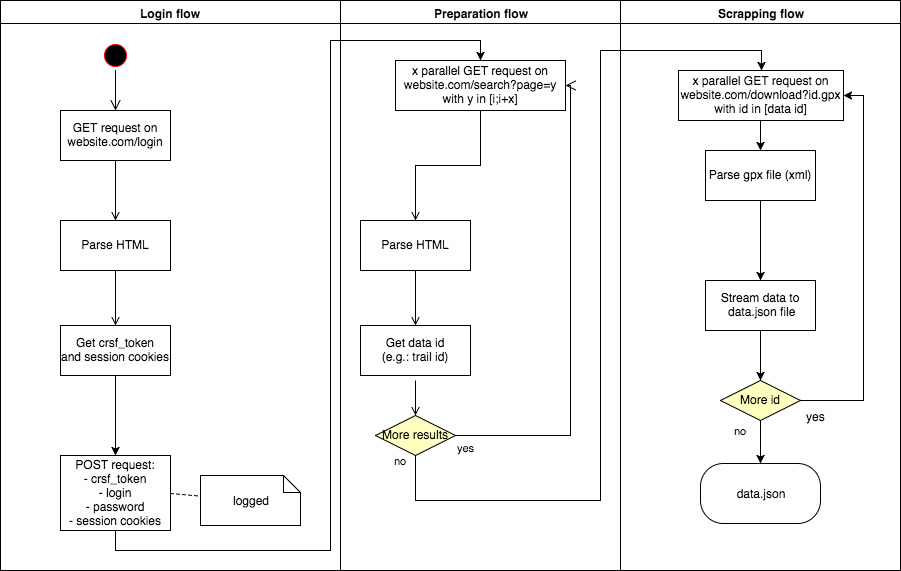

The diagram above was exported from draw.io. Its source (the exported page's mxGraphModel, read from the mxfile embedded in the PNG):
<mxGraphModel dx="1681" dy="481" grid="1" gridSize="10" guides="1" tooltips="1" connect="1" arrows="1" fold="1" page="1" pageScale="1" pageWidth="1169" pageHeight="826" background="#ffffff" math="0" shadow="0">
  <root>
    <mxCell id="0" />
    <mxCell id="1" parent="0" />
    <mxCell id="2" value="Login flow" style="swimlane;whiteSpace=wrap" parent="1" vertex="1">
      <mxGeometry x="-40" y="20" width="340" height="570" as="geometry" />
    </mxCell>
    <mxCell id="5" value="" style="ellipse;shape=startState;fillColor=#000000;strokeColor=#ff0000;" parent="2" vertex="1">
      <mxGeometry x="100" y="40" width="30" height="30" as="geometry" />
    </mxCell>
    <mxCell id="6" value="" style="edgeStyle=elbowEdgeStyle;elbow=horizontal;verticalAlign=bottom;endArrow=open;endSize=8;strokeColor=#000000;endFill=1;rounded=0" parent="2" source="5" target="7" edge="1">
      <mxGeometry x="100" y="40" as="geometry">
        <mxPoint x="115" y="110" as="targetPoint" />
      </mxGeometry>
    </mxCell>
    <mxCell id="7" value="GET request on&#10;website.com/login" style="strokeColor=#000000;" parent="2" vertex="1">
      <mxGeometry x="60" y="110" width="110" height="50" as="geometry" />
    </mxCell>
    <mxCell id="8" value="Parse HTML" style="strokeColor=#000000;" parent="2" vertex="1">
      <mxGeometry x="60" y="220" width="110" height="50" as="geometry" />
    </mxCell>
    <mxCell id="9" value="" style="endArrow=open;strokeColor=#000000;endFill=1;rounded=0" parent="2" source="7" target="8" edge="1">
      <mxGeometry relative="1" as="geometry" />
    </mxCell>
    <mxCell id="45" value="" style="edgeStyle=orthogonalEdgeStyle;rounded=0;html=1;jettySize=auto;orthogonalLoop=1;strokeColor=#000000;" parent="2" source="10" target="44" edge="1">
      <mxGeometry relative="1" as="geometry" />
    </mxCell>
    <mxCell id="10" value="Get crsf_token&#10;and session cookies" style="strokeColor=#000000;" parent="2" vertex="1">
      <mxGeometry x="60" y="325" width="110" height="50" as="geometry" />
    </mxCell>
    <mxCell id="44" value="POST request:&#10;- crsf_token&#10;- login&#10;- password&#10;- session cookies" style="strokeColor=#000000;" parent="2" vertex="1">
      <mxGeometry x="60" y="455" width="110" height="75" as="geometry" />
    </mxCell>
    <mxCell id="11" value="" style="endArrow=open;strokeColor=#000000;endFill=1;rounded=0" parent="2" source="8" target="10" edge="1">
      <mxGeometry relative="1" as="geometry" />
    </mxCell>
    <mxCell id="31" value="logged" style="shape=note;whiteSpace=wrap;size=17;strokeColor=#000000;" parent="2" vertex="1">
      <mxGeometry x="200" y="475" width="100" height="50" as="geometry" />
    </mxCell>
    <mxCell id="32" value="" style="endArrow=none;strokeColor=#000000;endFill=0;rounded=0;dashed=1;exitX=1;exitY=0.5;" parent="2" source="44" target="31" edge="1">
      <mxGeometry relative="1" as="geometry" />
    </mxCell>
    <mxCell id="3" value="Preparation flow" style="swimlane;whiteSpace=wrap" parent="1" vertex="1">
      <mxGeometry x="300" y="20" width="280" height="570" as="geometry" />
    </mxCell>
    <mxCell id="15" value="x parallel GET request on&#10;website.com/search?page=y&#10;with y in [i;i+x]" style="strokeColor=#000000;" parent="3" vertex="1">
      <mxGeometry x="55" y="60" width="170" height="50" as="geometry" />
    </mxCell>
    <mxCell id="16" value="Parse HTML" style="strokeColor=#000000;" parent="3" vertex="1">
      <mxGeometry x="20" y="220" width="110" height="50" as="geometry" />
    </mxCell>
    <mxCell id="17" value="" style="endArrow=open;strokeColor=#000000;endFill=1;rounded=0;edgeStyle=orthogonalEdgeStyle;" parent="3" source="15" target="16" edge="1">
      <mxGeometry relative="1" as="geometry" />
    </mxCell>
    <mxCell id="18" value="Get data id&#10;(e.g.: trail id)" style="strokeColor=#000000;" parent="3" vertex="1">
      <mxGeometry x="20" y="325" width="110" height="50" as="geometry" />
    </mxCell>
    <mxCell id="19" value="" style="endArrow=open;strokeColor=#000000;endFill=1;rounded=0" parent="3" source="16" target="18" edge="1">
      <mxGeometry relative="1" as="geometry" />
    </mxCell>
    <mxCell id="21" value="More results" style="rhombus;fillColor=#ffffc0;strokeColor=#000000;" parent="3" vertex="1">
      <mxGeometry x="35" y="415" width="80" height="40" as="geometry" />
    </mxCell>
    <mxCell id="23" value="yes" style="edgeStyle=elbowEdgeStyle;elbow=horizontal;align=left;verticalAlign=top;endArrow=open;endSize=8;strokeColor=#000000;endFill=1;rounded=0;entryX=1;entryY=0.5;" parent="3" source="21" target="15" edge="1">
      <mxGeometry x="-1" relative="1" as="geometry">
        <mxPoint x="190" y="305" as="targetPoint" />
        <Array as="points">
          <mxPoint x="230" y="300" />
        </Array>
      </mxGeometry>
    </mxCell>
    <mxCell id="24" value="" style="endArrow=open;strokeColor=#000000;endFill=1;rounded=0" parent="3" target="21" edge="1">
      <mxGeometry relative="1" as="geometry">
        <mxPoint x="75" y="380" as="sourcePoint" />
      </mxGeometry>
    </mxCell>
    <mxCell id="4" value="Scrapping flow" style="swimlane;whiteSpace=wrap" parent="1" vertex="1">
      <mxGeometry x="580" y="20" width="280" height="570" as="geometry" />
    </mxCell>
    <mxCell id="55" style="edgeStyle=orthogonalEdgeStyle;rounded=0;html=1;exitX=0.5;exitY=1;entryX=0.5;entryY=0;jettySize=auto;orthogonalLoop=1;strokeColor=#000000;" parent="4" source="33" target="54" edge="1">
      <mxGeometry relative="1" as="geometry" />
    </mxCell>
    <mxCell id="33" value="x parallel GET request on&#10;website.com/download?id.gpx&#10;with id in [data id]" style="" parent="4" vertex="1">
      <mxGeometry x="58" y="70" width="165" height="50" as="geometry" />
    </mxCell>
    <mxCell id="59" style="edgeStyle=orthogonalEdgeStyle;rounded=0;html=1;entryX=1;entryY=0.5;jettySize=auto;orthogonalLoop=1;strokeColor=#000000;" parent="4" source="51" target="33" edge="1">
      <mxGeometry relative="1" as="geometry">
        <Array as="points">
          <mxPoint x="243" y="400" />
          <mxPoint x="243" y="95" />
        </Array>
      </mxGeometry>
    </mxCell>
    <mxCell id="60" value="yes" style="text;html=1;resizable=0;points=[];align=center;verticalAlign=middle;labelBackgroundColor=#ffffff;" parent="59" vertex="1" connectable="0">
      <mxGeometry x="-0.9124" relative="1" as="geometry">
        <mxPoint x="-2" y="15" as="offset" />
      </mxGeometry>
    </mxCell>
    <mxCell id="63" value="no" style="edgeStyle=orthogonalEdgeStyle;rounded=0;html=1;exitX=0.5;exitY=1;entryX=0.5;entryY=0;jettySize=auto;orthogonalLoop=1;strokeColor=#000000;" parent="4" source="51" target="61" edge="1">
      <mxGeometry x="-0.5349" y="-20" relative="1" as="geometry">
        <mxPoint as="offset" />
      </mxGeometry>
    </mxCell>
    <mxCell id="51" value="More id" style="rhombus;fillColor=#ffffc0;strokeColor=#000000;" parent="4" vertex="1">
      <mxGeometry x="100" y="380" width="80" height="40" as="geometry" />
    </mxCell>
    <mxCell id="57" value="" style="edgeStyle=orthogonalEdgeStyle;rounded=0;html=1;jettySize=auto;orthogonalLoop=1;strokeColor=#000000;" parent="4" source="54" target="56" edge="1">
      <mxGeometry relative="1" as="geometry" />
    </mxCell>
    <mxCell id="54" value="Parse gpx file (xml)" style="strokeColor=#000000;" parent="4" vertex="1">
      <mxGeometry x="85" y="150" width="110" height="50" as="geometry" />
    </mxCell>
    <mxCell id="58" style="edgeStyle=orthogonalEdgeStyle;rounded=0;html=1;exitX=0.5;exitY=1;entryX=0.5;entryY=0;jettySize=auto;orthogonalLoop=1;strokeColor=#000000;" parent="4" source="56" target="51" edge="1">
      <mxGeometry relative="1" as="geometry" />
    </mxCell>
    <mxCell id="56" value="Stream data to&#10; data.json file" style="strokeColor=#000000;" parent="4" vertex="1">
      <mxGeometry x="85" y="280" width="110" height="50" as="geometry" />
    </mxCell>
    <mxCell id="61" value="data.json" style="rounded=1;whiteSpace=wrap;html=1;strokeColor=#000000;arcSize=38;" parent="4" vertex="1">
      <mxGeometry x="80" y="463" width="120" height="60" as="geometry" />
    </mxCell>
    <mxCell id="46" style="edgeStyle=orthogonalEdgeStyle;rounded=0;html=1;entryX=0.5;entryY=0;jettySize=auto;orthogonalLoop=1;exitX=0.5;exitY=1;" parent="1" source="44" target="15" edge="1">
      <mxGeometry relative="1" as="geometry">
        <Array as="points">
          <mxPoint x="75" y="570" />
          <mxPoint x="290" y="570" />
          <mxPoint x="290" y="60" />
          <mxPoint x="440" y="60" />
        </Array>
      </mxGeometry>
    </mxCell>
    <mxCell id="49" value="no" style="rounded=0;html=1;jettySize=auto;orthogonalLoop=1;strokeColor=#000000;edgeStyle=orthogonalEdgeStyle;entryX=0.5;entryY=0;" parent="1" source="21" target="33" edge="1">
      <mxGeometry x="-0.9891" y="-15" relative="1" as="geometry">
        <mxPoint x="780" y="60" as="targetPoint" />
        <Array as="points">
          <mxPoint x="375" y="520" />
          <mxPoint x="560" y="520" />
          <mxPoint x="560" y="70" />
          <mxPoint x="721" y="70" />
        </Array>
        <mxPoint as="offset" />
      </mxGeometry>
    </mxCell>
  </root>
</mxGraphModel>